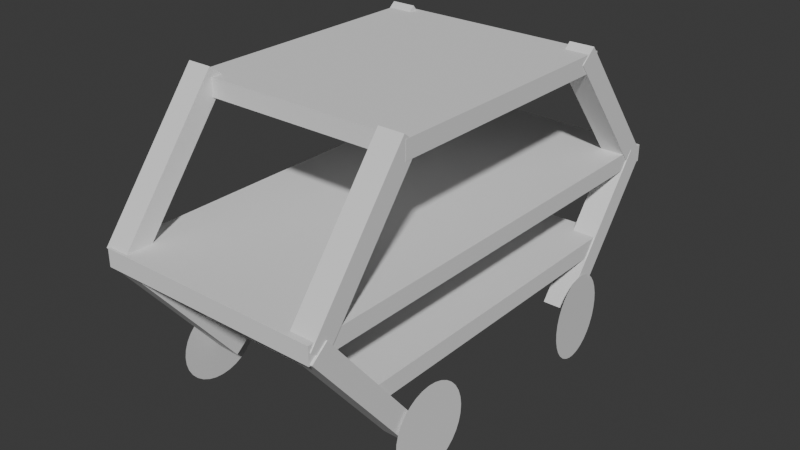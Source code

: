 # Source: Rover.blend  (saved by Blender 4.0.36; exported with 4.5.12 LTS)
import bpy
from mathutils import Matrix  # noqa: F401  (used for matrix-valued properties, if any)

bpy.ops.wm.read_factory_settings(use_empty=True)
scene = bpy.context.scene
scene.name = 'Scene'

# ---- collections
col_collection = bpy.data.collections.new('Collection'); scene.collection.children.link(col_collection)

# ---- world
world_world = bpy.data.worlds.new('World'); scene.world = world_world
world_world.use_nodes = True; world_world.node_tree.nodes.clear()
_N = world_world.node_tree.nodes; _L = world_world.node_tree.links
n0 = _N.new('ShaderNodeOutputWorld'); n0.name = 'World Output'; n0.location = (300, 300)
n1 = _N.new('ShaderNodeBackground'); n1.name = 'Background'; n1.location = (10, 300)
n1.inputs[0].default_value = (0.05088, 0.05088, 0.05088, 1.0)
_L.new(n1.outputs[0], n0.inputs[0])
n0.is_active_output = True
world_world.color = (0.05088, 0.05088, 0.05088)
world_world.use_sun_shadow = False
world_world.sun_shadow_jitter_overblur = 0.0

# ---- meshes
me_cube_001 = bpy.data.meshes.new('Cube.001')
me_cube_001.from_pydata([(-1.914, -3.433, -0.2068), (-1.914, -3.433, 0.2068), (-1.914, 3.433, -0.2068), (-1.914, 3.433, 0.2068), (1.914, -3.433, -0.2068), (1.914, -3.433, 0.2068), (1.914, 3.433, -0.2068), (1.914, 3.433, 0.2068)], [], [(0, 1, 3, 2), (2, 3, 7, 6), (6, 7, 5, 4), (4, 5, 1, 0), (2, 6, 4, 0), (7, 3, 1, 5)])
_uv = me_cube_001.uv_layers.new(name='UVMap')
_uv.uv.foreach_set('vector', [0.375, 0.0, 0.625, 0.0, 0.625, 0.25, 0.375, 0.25, 0.375, 0.25, 0.625, 0.25, 0.625, 0.5, 0.375, 0.5, 0.375, 0.5, 0.625, 0.5, 0.625, 0.75, 0.375, 0.75, 0.375, 0.75, 0.625, 0.75, 0.625, 1.0, 0.375, 1.0, 0.125, 0.5, 0.375, 0.5, 0.375, 0.75, 0.125, 0.75, 0.625, 0.5, 0.875, 0.5, 0.875, 0.75, 0.625, 0.75])
me_cube_001.update()
me_cube_003 = bpy.data.meshes.new('Cube.003')
me_cube_003.from_pydata([(-0.2939, -0.2485, -2.0), (-0.2939, -0.2485, 2.0), (-0.2939, 0.2485, -2.0), (-0.2939, 0.2485, 2.0), (0.2939, -0.2485, -2.0), (0.2939, -0.2485, 2.0), (0.2939, 0.2485, -2.0), (0.2939, 0.2485, 2.0)], [], [(0, 1, 3, 2), (2, 3, 7, 6), (6, 7, 5, 4), (4, 5, 1, 0), (2, 6, 4, 0), (7, 3, 1, 5)])
_uv = me_cube_003.uv_layers.new(name='UVMap')
_uv.uv.foreach_set('vector', [0.375, 0.0, 0.625, 0.0, 0.625, 0.25, 0.375, 0.25, 0.375, 0.25, 0.625, 0.25, 0.625, 0.5, 0.375, 0.5, 0.375, 0.5, 0.625, 0.5, 0.625, 0.75, 0.375, 0.75, 0.375, 0.75, 0.625, 0.75, 0.625, 1.0, 0.375, 1.0, 0.125, 0.5, 0.375, 0.5, 0.375, 0.75, 0.125, 0.75, 0.625, 0.5, 0.875, 0.5, 0.875, 0.75, 0.625, 0.75])
me_cube_003.update()
me_cube_004 = bpy.data.meshes.new('Cube.004')
me_cube_004.from_pydata([(-0.2939, -0.2485, -2.0), (-0.2939, -0.2485, 2.0), (-0.2939, 0.2485, -2.0), (-0.2939, 0.2485, 2.0), (0.2939, -0.2485, -2.0), (0.2939, -0.2485, 2.0), (0.2939, 0.2485, -2.0), (0.2939, 0.2485, 2.0)], [], [(0, 1, 3, 2), (2, 3, 7, 6), (6, 7, 5, 4), (4, 5, 1, 0), (2, 6, 4, 0), (7, 3, 1, 5)])
_uv = me_cube_004.uv_layers.new(name='UVMap')
_uv.uv.foreach_set('vector', [0.375, 0.0, 0.625, 0.0, 0.625, 0.25, 0.375, 0.25, 0.375, 0.25, 0.625, 0.25, 0.625, 0.5, 0.375, 0.5, 0.375, 0.5, 0.625, 0.5, 0.625, 0.75, 0.375, 0.75, 0.375, 0.75, 0.625, 0.75, 0.625, 1.0, 0.375, 1.0, 0.125, 0.5, 0.375, 0.5, 0.375, 0.75, 0.125, 0.75, 0.625, 0.5, 0.875, 0.5, 0.875, 0.75, 0.625, 0.75])
me_cube_004.update()
me_cube_005 = bpy.data.meshes.new('Cube.005')
me_cube_005.from_pydata([(-0.2939, -0.2485, -2.0), (-0.2939, -0.2485, 2.0), (-0.2939, 0.2485, -2.0), (-0.2939, 0.2485, 2.0), (0.2939, -0.2485, -2.0), (0.2939, -0.2485, 2.0), (0.2939, 0.2485, -2.0), (0.2939, 0.2485, 2.0)], [], [(0, 1, 3, 2), (2, 3, 7, 6), (6, 7, 5, 4), (4, 5, 1, 0), (2, 6, 4, 0), (7, 3, 1, 5)])
_uv = me_cube_005.uv_layers.new(name='UVMap')
_uv.uv.foreach_set('vector', [0.375, 0.0, 0.625, 0.0, 0.625, 0.25, 0.375, 0.25, 0.375, 0.25, 0.625, 0.25, 0.625, 0.5, 0.375, 0.5, 0.375, 0.5, 0.625, 0.5, 0.625, 0.75, 0.375, 0.75, 0.375, 0.75, 0.625, 0.75, 0.625, 1.0, 0.375, 1.0, 0.125, 0.5, 0.375, 0.5, 0.375, 0.75, 0.125, 0.75, 0.625, 0.5, 0.875, 0.5, 0.875, 0.75, 0.625, 0.75])
me_cube_005.update()
me_cube_006 = bpy.data.meshes.new('Cube.006')
me_cube_006.from_pydata([(-0.2939, -0.2485, -2.0), (-0.2939, -0.2485, 2.0), (-0.2939, 0.2485, -2.0), (-0.2939, 0.2485, 2.0), (0.2939, -0.2485, -2.0), (0.2939, -0.2485, 2.0), (0.2939, 0.2485, -2.0), (0.2939, 0.2485, 2.0)], [], [(0, 1, 3, 2), (2, 3, 7, 6), (6, 7, 5, 4), (4, 5, 1, 0), (2, 6, 4, 0), (7, 3, 1, 5)])
_uv = me_cube_006.uv_layers.new(name='UVMap')
_uv.uv.foreach_set('vector', [0.375, 0.0, 0.625, 0.0, 0.625, 0.25, 0.375, 0.25, 0.375, 0.25, 0.625, 0.25, 0.625, 0.5, 0.375, 0.5, 0.375, 0.5, 0.625, 0.5, 0.625, 0.75, 0.375, 0.75, 0.375, 0.75, 0.625, 0.75, 0.625, 1.0, 0.375, 1.0, 0.125, 0.5, 0.375, 0.5, 0.375, 0.75, 0.125, 0.75, 0.625, 0.5, 0.875, 0.5, 0.875, 0.75, 0.625, 0.75])
me_cube_006.update()
me_cube_007 = bpy.data.meshes.new('Cube.007')
me_cube_007.from_pydata([(-1.914, -3.433, -0.2068), (-1.914, -3.433, 0.2068), (-1.914, 3.433, -0.2068), (-1.914, 3.433, 0.2068), (1.914, -3.433, -0.2068), (1.914, -3.433, 0.2068), (1.914, 3.433, -0.2068), (1.914, 3.433, 0.2068)], [], [(0, 1, 3, 2), (2, 3, 7, 6), (6, 7, 5, 4), (4, 5, 1, 0), (2, 6, 4, 0), (7, 3, 1, 5)])
_uv = me_cube_007.uv_layers.new(name='UVMap')
_uv.uv.foreach_set('vector', [0.375, 0.0, 0.625, 0.0, 0.625, 0.25, 0.375, 0.25, 0.375, 0.25, 0.625, 0.25, 0.625, 0.5, 0.375, 0.5, 0.375, 0.5, 0.625, 0.5, 0.625, 0.75, 0.375, 0.75, 0.375, 0.75, 0.625, 0.75, 0.625, 1.0, 0.375, 1.0, 0.125, 0.5, 0.375, 0.5, 0.375, 0.75, 0.125, 0.75, 0.625, 0.5, 0.875, 0.5, 0.875, 0.75, 0.625, 0.75])
me_cube_007.update()
me_cube_010 = bpy.data.meshes.new('Cube.010')
me_cube_010.from_pydata([(-1.914, -3.433, -0.2068), (-1.914, -3.433, 0.2068), (-1.914, 3.433, -0.2068), (-1.914, 3.433, 0.2068), (1.914, -3.433, -0.2068), (1.914, -3.433, 0.2068), (1.914, 3.433, -0.2068), (1.914, 3.433, 0.2068)], [], [(0, 1, 3, 2), (2, 3, 7, 6), (6, 7, 5, 4), (4, 5, 1, 0), (2, 6, 4, 0), (7, 3, 1, 5)])
_uv = me_cube_010.uv_layers.new(name='UVMap')
_uv.uv.foreach_set('vector', [0.375, 0.0, 0.625, 0.0, 0.625, 0.25, 0.375, 0.25, 0.375, 0.25, 0.625, 0.25, 0.625, 0.5, 0.375, 0.5, 0.375, 0.5, 0.625, 0.5, 0.625, 0.75, 0.375, 0.75, 0.375, 0.75, 0.625, 0.75, 0.625, 1.0, 0.375, 1.0, 0.125, 0.5, 0.375, 0.5, 0.375, 0.75, 0.125, 0.75, 0.625, 0.5, 0.875, 0.5, 0.875, 0.75, 0.625, 0.75])
me_cube_010.update()
me_cube_011 = bpy.data.meshes.new('Cube.011')
me_cube_011.from_pydata([(-0.2939, -0.2485, -2.0), (-0.2939, -0.2485, 2.0), (-0.2939, 0.2485, -2.0), (-0.2939, 0.2485, 2.0), (0.2939, -0.2485, -2.0), (0.2939, -0.2485, 2.0), (0.2939, 0.2485, -2.0), (0.2939, 0.2485, 2.0)], [], [(0, 1, 3, 2), (2, 3, 7, 6), (6, 7, 5, 4), (4, 5, 1, 0), (2, 6, 4, 0), (7, 3, 1, 5)])
_uv = me_cube_011.uv_layers.new(name='UVMap')
_uv.uv.foreach_set('vector', [0.375, 0.0, 0.625, 0.0, 0.625, 0.25, 0.375, 0.25, 0.375, 0.25, 0.625, 0.25, 0.625, 0.5, 0.375, 0.5, 0.375, 0.5, 0.625, 0.5, 0.625, 0.75, 0.375, 0.75, 0.375, 0.75, 0.625, 0.75, 0.625, 1.0, 0.375, 1.0, 0.125, 0.5, 0.375, 0.5, 0.375, 0.75, 0.125, 0.75, 0.625, 0.5, 0.875, 0.5, 0.875, 0.75, 0.625, 0.75])
me_cube_011.update()
me_cube_012 = bpy.data.meshes.new('Cube.012')
me_cube_012.from_pydata([(-0.2939, -0.2485, -2.0), (-0.2939, -0.2485, 2.0), (-0.2939, 0.2485, -2.0), (-0.2939, 0.2485, 2.0), (0.2939, -0.2485, -2.0), (0.2939, -0.2485, 2.0), (0.2939, 0.2485, -2.0), (0.2939, 0.2485, 2.0)], [], [(0, 1, 3, 2), (2, 3, 7, 6), (6, 7, 5, 4), (4, 5, 1, 0), (2, 6, 4, 0), (7, 3, 1, 5)])
_uv = me_cube_012.uv_layers.new(name='UVMap')
_uv.uv.foreach_set('vector', [0.375, 0.0, 0.625, 0.0, 0.625, 0.25, 0.375, 0.25, 0.375, 0.25, 0.625, 0.25, 0.625, 0.5, 0.375, 0.5, 0.375, 0.5, 0.625, 0.5, 0.625, 0.75, 0.375, 0.75, 0.375, 0.75, 0.625, 0.75, 0.625, 1.0, 0.375, 1.0, 0.125, 0.5, 0.375, 0.5, 0.375, 0.75, 0.125, 0.75, 0.625, 0.5, 0.875, 0.5, 0.875, 0.75, 0.625, 0.75])
me_cube_012.update()
me_cube_013 = bpy.data.meshes.new('Cube.013')
me_cube_013.from_pydata([(-0.2939, -0.2485, -2.0), (-0.2939, -0.2485, 2.0), (-0.2939, 0.2485, -2.0), (-0.2939, 0.2485, 2.0), (0.2939, -0.2485, -2.0), (0.2939, -0.2485, 2.0), (0.2939, 0.2485, -2.0), (0.2939, 0.2485, 2.0)], [], [(0, 1, 3, 2), (2, 3, 7, 6), (6, 7, 5, 4), (4, 5, 1, 0), (2, 6, 4, 0), (7, 3, 1, 5)])
_uv = me_cube_013.uv_layers.new(name='UVMap')
_uv.uv.foreach_set('vector', [0.375, 0.0, 0.625, 0.0, 0.625, 0.25, 0.375, 0.25, 0.375, 0.25, 0.625, 0.25, 0.625, 0.5, 0.375, 0.5, 0.375, 0.5, 0.625, 0.5, 0.625, 0.75, 0.375, 0.75, 0.375, 0.75, 0.625, 0.75, 0.625, 1.0, 0.375, 1.0, 0.125, 0.5, 0.375, 0.5, 0.375, 0.75, 0.125, 0.75, 0.625, 0.5, 0.875, 0.5, 0.875, 0.75, 0.625, 0.75])
me_cube_013.update()
me_cube_014 = bpy.data.meshes.new('Cube.014')
me_cube_014.from_pydata([(-0.2939, -0.2485, -2.0), (-0.2939, -0.2485, 2.0), (-0.2939, 0.2485, -2.0), (-0.2939, 0.2485, 2.0), (0.2939, -0.2485, -2.0), (0.2939, -0.2485, 2.0), (0.2939, 0.2485, -2.0), (0.2939, 0.2485, 2.0)], [], [(0, 1, 3, 2), (2, 3, 7, 6), (6, 7, 5, 4), (4, 5, 1, 0), (2, 6, 4, 0), (7, 3, 1, 5)])
_uv = me_cube_014.uv_layers.new(name='UVMap')
_uv.uv.foreach_set('vector', [0.375, 0.0, 0.625, 0.0, 0.625, 0.25, 0.375, 0.25, 0.375, 0.25, 0.625, 0.25, 0.625, 0.5, 0.375, 0.5, 0.375, 0.5, 0.625, 0.5, 0.625, 0.75, 0.375, 0.75, 0.375, 0.75, 0.625, 0.75, 0.625, 1.0, 0.375, 1.0, 0.125, 0.5, 0.375, 0.5, 0.375, 0.75, 0.125, 0.75, 0.625, 0.5, 0.875, 0.5, 0.875, 0.75, 0.625, 0.75])
me_cube_014.update()
me_cube_015 = bpy.data.meshes.new('Cube.015')
me_cube_015.from_pydata([(-0.7093, -0.1458, -0.4864), (-0.7093, -0.1458, 0.4864), (-0.7093, 0.1458, -0.4864), (-0.7093, 0.1458, 0.4864), (0.7093, -0.1458, -0.4864), (0.7093, -0.1458, 0.4864), (0.7093, 0.1458, -0.4864), (0.7093, 0.1458, 0.4864)], [], [(0, 1, 3, 2), (2, 3, 7, 6), (6, 7, 5, 4), (4, 5, 1, 0), (2, 6, 4, 0), (7, 3, 1, 5)])
_uv = me_cube_015.uv_layers.new(name='UVMap')
_uv.uv.foreach_set('vector', [0.375, 0.0, 0.625, 0.0, 0.625, 0.25, 0.375, 0.25, 0.375, 0.25, 0.625, 0.25, 0.625, 0.5, 0.375, 0.5, 0.375, 0.5, 0.625, 0.5, 0.625, 0.75, 0.375, 0.75, 0.375, 0.75, 0.625, 0.75, 0.625, 1.0, 0.375, 1.0, 0.125, 0.5, 0.375, 0.5, 0.375, 0.75, 0.125, 0.75, 0.625, 0.5, 0.875, 0.5, 0.875, 0.75, 0.625, 0.75])
me_cube_015.update()
me_circle = bpy.data.meshes.new('Circle')
me_circle.from_pydata([(0.0, 1.0, 0.0), (-0.1951, 0.9808, 0.0), (-0.3827, 0.9239, 0.0), (-0.5556, 0.8315, 0.0), (-0.7071, 0.7071, 0.0), (-0.8315, 0.5556, 0.0), (-0.9239, 0.3827, 0.0), (-0.9808, 0.1951, 0.0), (-1.0, 0.0, 0.0), (-0.9808, -0.1951, 0.0), (-0.9239, -0.3827, 0.0), (-0.8315, -0.5556, 0.0), (-0.7071, -0.7071, 0.0), (-0.5556, -0.8315, 0.0), (-0.3827, -0.9239, 0.0), (-0.1951, -0.9808, 0.0), (0.0, -1.0, 0.0), (0.1951, -0.9808, 0.0), (0.3827, -0.9239, 0.0), (0.5556, -0.8315, 0.0), (0.7071, -0.7071, 0.0), (0.8315, -0.5556, 0.0), (0.9239, -0.3827, 0.0), (0.9808, -0.1951, 0.0), (1.0, 0.0, 0.0), (0.9808, 0.1951, 0.0), (0.9239, 0.3827, 0.0), (0.8315, 0.5556, 0.0), (0.7071, 0.7071, 0.0), (0.5556, 0.8315, 0.0), (0.3827, 0.9239, 0.0), (0.1951, 0.9808, 0.0)], [], [(1, 2, 3, 4, 5, 6, 7, 8, 9, 10, 11, 12, 13, 14, 15, 16, 17, 18, 19, 20, 21, 22, 23, 24, 25, 26, 27, 28, 29, 30, 31, 0)])
_uv = me_circle.uv_layers.new(name='UVMap')
_uv.uv.foreach_set('vector', [0.0, 0.0, 0.0, 0.0, 0.0, 0.0, 0.0, 0.0, 0.0, 0.0, 0.0, 0.0, 0.0, 0.0, 0.0, 0.0, 0.0, 0.0, 0.0, 0.0, 0.0, 0.0, 0.0, 0.0, 0.0, 0.0, 0.0, 0.0, 0.0, 0.0, 0.0, 0.0, 0.0, 0.0, 0.0, 0.0, 0.0, 0.0, 0.0, 0.0, 0.0, 0.0, 0.0, 0.0, 0.0, 0.0, 0.0, 0.0, 0.0, 0.0, 0.0, 0.0, 0.0, 0.0, 0.0, 0.0, 0.0, 0.0, 0.0, 0.0, 0.0, 0.0, 0.0, 0.0])
me_circle.update()
me_circle_001 = bpy.data.meshes.new('Circle.001')
me_circle_001.from_pydata([(0.0, 1.0, 0.0), (-0.1951, 0.9808, 0.0), (-0.3827, 0.9239, 0.0), (-0.5556, 0.8315, 0.0), (-0.7071, 0.7071, 0.0), (-0.8315, 0.5556, 0.0), (-0.9239, 0.3827, 0.0), (-0.9808, 0.1951, 0.0), (-1.0, 0.0, 0.0), (-0.9808, -0.1951, 0.0), (-0.9239, -0.3827, 0.0), (-0.8315, -0.5556, 0.0), (-0.7071, -0.7071, 0.0), (-0.5556, -0.8315, 0.0), (-0.3827, -0.9239, 0.0), (-0.1951, -0.9808, 0.0), (0.0, -1.0, 0.0), (0.1951, -0.9808, 0.0), (0.3827, -0.9239, 0.0), (0.5556, -0.8315, 0.0), (0.7071, -0.7071, 0.0), (0.8315, -0.5556, 0.0), (0.9239, -0.3827, 0.0), (0.9808, -0.1951, 0.0), (1.0, 0.0, 0.0), (0.9808, 0.1951, 0.0), (0.9239, 0.3827, 0.0), (0.8315, 0.5556, 0.0), (0.7071, 0.7071, 0.0), (0.5556, 0.8315, 0.0), (0.3827, 0.9239, 0.0), (0.1951, 0.9808, 0.0)], [], [(1, 2, 3, 4, 5, 6, 7, 8, 9, 10, 11, 12, 13, 14, 15, 16, 17, 18, 19, 20, 21, 22, 23, 24, 25, 26, 27, 28, 29, 30, 31, 0)])
_uv = me_circle_001.uv_layers.new(name='UVMap')
_uv.uv.foreach_set('vector', [0.0, 0.0, 0.0, 0.0, 0.0, 0.0, 0.0, 0.0, 0.0, 0.0, 0.0, 0.0, 0.0, 0.0, 0.0, 0.0, 0.0, 0.0, 0.0, 0.0, 0.0, 0.0, 0.0, 0.0, 0.0, 0.0, 0.0, 0.0, 0.0, 0.0, 0.0, 0.0, 0.0, 0.0, 0.0, 0.0, 0.0, 0.0, 0.0, 0.0, 0.0, 0.0, 0.0, 0.0, 0.0, 0.0, 0.0, 0.0, 0.0, 0.0, 0.0, 0.0, 0.0, 0.0, 0.0, 0.0, 0.0, 0.0, 0.0, 0.0, 0.0, 0.0, 0.0, 0.0])
me_circle_001.update()
me_circle_003 = bpy.data.meshes.new('Circle.003')
me_circle_003.from_pydata([(0.0, 1.0, 0.0), (-0.1951, 0.9808, 0.0), (-0.3827, 0.9239, 0.0), (-0.5556, 0.8315, 0.0), (-0.7071, 0.7071, 0.0), (-0.8315, 0.5556, 0.0), (-0.9239, 0.3827, 0.0), (-0.9808, 0.1951, 0.0), (-1.0, 0.0, 0.0), (-0.9808, -0.1951, 0.0), (-0.9239, -0.3827, 0.0), (-0.8315, -0.5556, 0.0), (-0.7071, -0.7071, 0.0), (-0.5556, -0.8315, 0.0), (-0.3827, -0.9239, 0.0), (-0.1951, -0.9808, 0.0), (0.0, -1.0, 0.0), (0.1951, -0.9808, 0.0), (0.3827, -0.9239, 0.0), (0.5556, -0.8315, 0.0), (0.7071, -0.7071, 0.0), (0.8315, -0.5556, 0.0), (0.9239, -0.3827, 0.0), (0.9808, -0.1951, 0.0), (1.0, 0.0, 0.0), (0.9808, 0.1951, 0.0), (0.9239, 0.3827, 0.0), (0.8315, 0.5556, 0.0), (0.7071, 0.7071, 0.0), (0.5556, 0.8315, 0.0), (0.3827, 0.9239, 0.0), (0.1951, 0.9808, 0.0)], [], [(1, 2, 3, 4, 5, 6, 7, 8, 9, 10, 11, 12, 13, 14, 15, 16, 17, 18, 19, 20, 21, 22, 23, 24, 25, 26, 27, 28, 29, 30, 31, 0)])
_uv = me_circle_003.uv_layers.new(name='UVMap')
_uv.uv.foreach_set('vector', [0.0, 0.0, 0.0, 0.0, 0.0, 0.0, 0.0, 0.0, 0.0, 0.0, 0.0, 0.0, 0.0, 0.0, 0.0, 0.0, 0.0, 0.0, 0.0, 0.0, 0.0, 0.0, 0.0, 0.0, 0.0, 0.0, 0.0, 0.0, 0.0, 0.0, 0.0, 0.0, 0.0, 0.0, 0.0, 0.0, 0.0, 0.0, 0.0, 0.0, 0.0, 0.0, 0.0, 0.0, 0.0, 0.0, 0.0, 0.0, 0.0, 0.0, 0.0, 0.0, 0.0, 0.0, 0.0, 0.0, 0.0, 0.0, 0.0, 0.0, 0.0, 0.0, 0.0, 0.0])
me_circle_003.update()
me_circle_004 = bpy.data.meshes.new('Circle.004')
me_circle_004.from_pydata([(0.0, 1.0, 0.0), (-0.1951, 0.9808, 0.0), (-0.3827, 0.9239, 0.0), (-0.5556, 0.8315, 0.0), (-0.7071, 0.7071, 0.0), (-0.8315, 0.5556, 0.0), (-0.9239, 0.3827, 0.0), (-0.9808, 0.1951, 0.0), (-1.0, 0.0, 0.0), (-0.9808, -0.1951, 0.0), (-0.9239, -0.3827, 0.0), (-0.8315, -0.5556, 0.0), (-0.7071, -0.7071, 0.0), (-0.5556, -0.8315, 0.0), (-0.3827, -0.9239, 0.0), (-0.1951, -0.9808, 0.0), (0.0, -1.0, 0.0), (0.1951, -0.9808, 0.0), (0.3827, -0.9239, 0.0), (0.5556, -0.8315, 0.0), (0.7071, -0.7071, 0.0), (0.8315, -0.5556, 0.0), (0.9239, -0.3827, 0.0), (0.9808, -0.1951, 0.0), (1.0, 0.0, 0.0), (0.9808, 0.1951, 0.0), (0.9239, 0.3827, 0.0), (0.8315, 0.5556, 0.0), (0.7071, 0.7071, 0.0), (0.5556, 0.8315, 0.0), (0.3827, 0.9239, 0.0), (0.1951, 0.9808, 0.0)], [], [(1, 2, 3, 4, 5, 6, 7, 8, 9, 10, 11, 12, 13, 14, 15, 16, 17, 18, 19, 20, 21, 22, 23, 24, 25, 26, 27, 28, 29, 30, 31, 0)])
_uv = me_circle_004.uv_layers.new(name='UVMap')
_uv.uv.foreach_set('vector', [0.0, 0.0, 0.0, 0.0, 0.0, 0.0, 0.0, 0.0, 0.0, 0.0, 0.0, 0.0, 0.0, 0.0, 0.0, 0.0, 0.0, 0.0, 0.0, 0.0, 0.0, 0.0, 0.0, 0.0, 0.0, 0.0, 0.0, 0.0, 0.0, 0.0, 0.0, 0.0, 0.0, 0.0, 0.0, 0.0, 0.0, 0.0, 0.0, 0.0, 0.0, 0.0, 0.0, 0.0, 0.0, 0.0, 0.0, 0.0, 0.0, 0.0, 0.0, 0.0, 0.0, 0.0, 0.0, 0.0, 0.0, 0.0, 0.0, 0.0, 0.0, 0.0, 0.0, 0.0])
me_circle_004.update()

# ---- objects
ob_cube = bpy.data.objects.new('Cube', me_cube_001)
ob_cube_001 = bpy.data.objects.new('Cube.001', me_cube_003)
ob_cube_002 = bpy.data.objects.new('Cube.002', me_cube_004)
ob_cube_003 = bpy.data.objects.new('Cube.003', me_cube_005)
ob_cube_004 = bpy.data.objects.new('Cube.004', me_cube_006)
ob_cube_005 = bpy.data.objects.new('Cube.005', me_cube_007)
ob_cube_006 = bpy.data.objects.new('Cube.006', me_cube_010)
ob_cube_007 = bpy.data.objects.new('Cube.007', me_cube_011)
ob_cube_008 = bpy.data.objects.new('Cube.008', me_cube_012)
ob_cube_009 = bpy.data.objects.new('Cube.009', me_cube_013)
ob_cube_010 = bpy.data.objects.new('Cube.010', me_cube_014)
ob_cube_011 = bpy.data.objects.new('Cube.011', me_cube_015)
ob_circle = bpy.data.objects.new('Circle', me_circle)
ob_circle_001 = bpy.data.objects.new('Circle.001', me_circle_001)
ob_circle_003 = bpy.data.objects.new('Circle.003', me_circle_003)
ob_circle_004 = bpy.data.objects.new('Circle.004', me_circle_004)

# ---- transforms, parenting, visibility, modifiers, constraints
ob_cube.location = (-1.187, -0.4159, 7.177)
ob_cube.rotation_euler = (-3.142, -0.0, 0.0)
ob_cube.scale = (1.399, 1.623, 1.0)
ob_cube_001.location = (-3.652, 3.679, 5.539)
ob_cube_001.rotation_euler = (2.49, -0.0, 0.0)
ob_cube_002.location = (-3.56, -4.54, 5.617)
ob_cube_002.rotation_euler = (3.819, -0.0, 0.0)
ob_cube_003.location = (1.249, -4.516, 5.601)
ob_cube_003.rotation_euler = (3.819, -0.0, 0.0)
ob_cube_004.location = (1.227, 3.692, 5.65)
ob_cube_004.rotation_euler = (2.491, -0.001663, -0.0004121)
ob_cube_005.location = (-1.191, -0.2391, 5.435)
ob_cube_005.rotation_euler = (-3.142, -0.0, 0.0)
ob_cube_005.scale = (1.399, 1.166, 1.0)
ob_cube_006.location = (-1.171, -0.3511, 10.07)
ob_cube_006.rotation_euler = (-6.289, -0.0, 0.002771)
ob_cube_006.scale = (1.399, 0.9139, 1.0)
ob_cube_007.location = (1.219, -4.539, 8.672)
ob_cube_007.rotation_euler = (-0.6563, 0.001665, 0.003174)
ob_cube_008.location = (1.218, 3.669, 8.675)
ob_cube_008.rotation_euler = (0.6716, -0.0, 0.002771)
ob_cube_009.location = (-3.591, 3.679, 8.658)
ob_cube_009.rotation_euler = (0.6716, -0.0, 0.002771)
ob_cube_010.location = (-3.66, -4.54, 8.783)
ob_cube_010.rotation_euler = (-0.6569, -0.0, 0.002771)
ob_cube_011.location = (-1.237, -0.491, 5.097)
ob_cube_011.rotation_euler = (3.142, -0.0, 0.0)
ob_cube_011.scale = (0.3426, 1.722, 1.0)
ob_circle.location = (-3.934, -3.337, 3.984)
ob_circle.rotation_euler = (-0.0, 1.626, -0.0)
ob_circle.scale = (0.9969, 1.036, 0.6571)
ob_circle_001.location = (1.622, -2.846, 3.925)
ob_circle_001.rotation_euler = (0.0, 1.535, 0.0)
ob_circle_001.scale = (0.9969, 1.036, 0.6571)
ob_circle_003.location = (1.619, 2.621, 3.914)
ob_circle_003.rotation_euler = (1.44, 1.251, 1.562)
ob_circle_003.scale = (0.9969, 1.036, 0.6571)
ob_circle_004.location = (-4.028, 2.93, 3.817)
ob_circle_004.rotation_euler = (-0.0, 1.626, -0.0)
ob_circle_004.scale = (0.9969, 1.036, 0.6571)

# ---- collection membership
col_collection.objects.link(ob_cube)
col_collection.objects.link(ob_cube_001)
col_collection.objects.link(ob_cube_002)
col_collection.objects.link(ob_cube_003)
col_collection.objects.link(ob_cube_004)
col_collection.objects.link(ob_cube_005)
col_collection.objects.link(ob_cube_006)
col_collection.objects.link(ob_cube_007)
col_collection.objects.link(ob_cube_008)
col_collection.objects.link(ob_cube_009)
col_collection.objects.link(ob_cube_010)
col_collection.objects.link(ob_cube_011)
col_collection.objects.link(ob_circle)
col_collection.objects.link(ob_circle_001)
col_collection.objects.link(ob_circle_003)
col_collection.objects.link(ob_circle_004)

# ---- scene / render settings (as saved in the file)
scene.frame_start = 1; scene.frame_end = 250; scene.frame_set(1)
scene.render.engine = 'BLENDER_EEVEE_NEXT'
scene.cycles.sampling_pattern = 'TABULATED_SOBOL'
bpy.context.view_layer.update()

# ---- added for rendering (the .blend has no active camera and no usable light): camera, sun
cam_auto = bpy.data.cameras.new('AutoCamera')
cam_auto.lens = 50.0
cam_auto.sensor_width = 36.0
cam_auto.clip_end = 1000.0
ob_auto_camera = bpy.data.objects.new('AutoCamera', cam_auto)
scene.collection.objects.link(ob_auto_camera)
ob_auto_camera.location = (12.5619, -16.8914, 17.5655)
ob_auto_camera.rotation_euler = (1.09748, -7.21219e-08, 0.694738)
scene.camera = ob_auto_camera
light_auto_sun = bpy.data.lights.new('AutoSun', 'SUN')
light_auto_sun.energy = 3.0
light_auto_sun.angle = 0.0523599
ob_auto_sun = bpy.data.objects.new('AutoSun', light_auto_sun)
scene.collection.objects.link(ob_auto_sun)
ob_auto_sun.rotation_euler = (0.872665, 0.174533, 0.523599)
bpy.context.view_layer.update()
